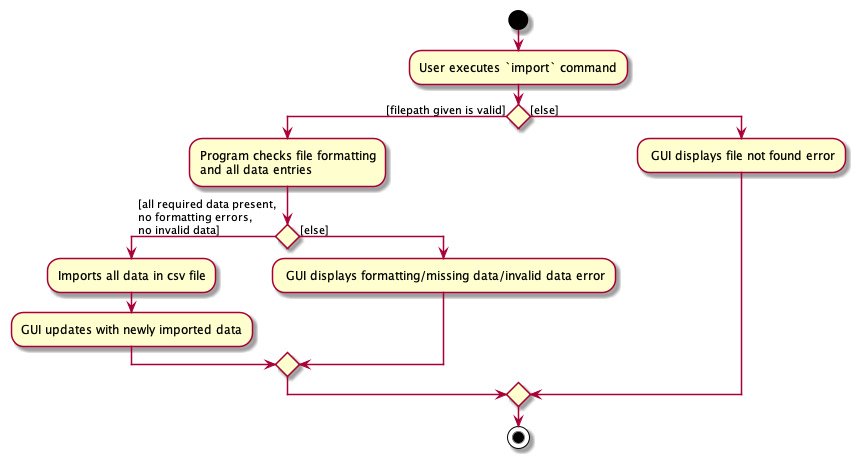

The diagram above was rendered by PlantUML. Its source (embedded in the PNG):
@startuml
start
:User executes `import` command;

'Since the beta syntax does not support placing the condition outside the
'diamond we place it as the true branch instead.

if () then ([filepath given is valid])
    :Program checks file formatting
    and all data entries;
if() then ([all required data present,
no formatting errors,
no invalid data])
    :Imports all data in csv file;
    :GUI updates with newly imported data;
else ([else])
    : GUI displays formatting/missing data/invalid data error;
endif
else ([else])
    : GUI displays file not found error;
endif
stop
@enduml